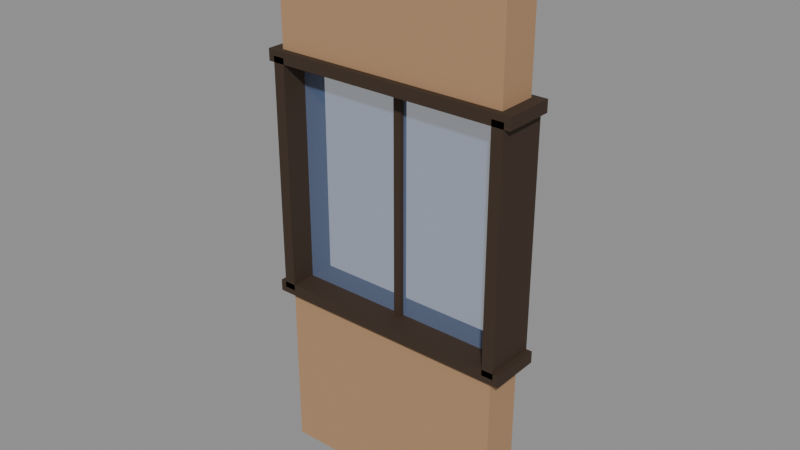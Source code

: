 # Source: ENV_Cabin_Window_A.blend  (saved by Blender 5.2.44; exported with 4.5.12 LTS)
import bpy
from mathutils import Matrix  # noqa: F401  (used for matrix-valued properties, if any)

bpy.ops.wm.read_factory_settings(use_empty=True)
scene = bpy.context.scene
scene.name = 'Scene'

# ---- collections
col_assets = bpy.data.collections.new('Assets'); scene.collection.children.link(col_assets)

# ---- materials (node trees are filled in below, after node groups)
mat_mat_wood_cabin_ext = bpy.data.materials.new('MAT_Wood_Cabin_Ext')
mat_mat_wood_trim = bpy.data.materials.new('MAT_Wood_Trim')
mat_mat_glass_window = bpy.data.materials.new('MAT_Glass_Window')
mat_mat_glass_window.surface_render_method = 'BLENDED'
mat_mat_glass_window.blend_method = 'BLEND'

# ---- material node trees
mat_mat_wood_cabin_ext.use_nodes = True; mat_mat_wood_cabin_ext.node_tree.nodes.clear()
_N = mat_mat_wood_cabin_ext.node_tree.nodes; _L = mat_mat_wood_cabin_ext.node_tree.links
n0 = _N.new('ShaderNodeBsdfPrincipled'); n0.name = 'Principled BSDF'; n0.location = (-200, 100)
n0.inputs[0].default_value = (0.4342, 0.2542, 0.1329, 1.0)
n0.inputs[2].default_value = 0.85
n0.inputs[10].default_value = 0.005
n1 = _N.new('ShaderNodeOutputMaterial'); n1.name = 'Material Output'; n1.location = (200, 100)
_L.new(n0.outputs[0], n1.inputs[0])
n1.is_active_output = True
mat_mat_wood_trim.use_nodes = True; mat_mat_wood_trim.node_tree.nodes.clear()
_N = mat_mat_wood_trim.node_tree.nodes; _L = mat_mat_wood_trim.node_tree.links
n0 = _N.new('ShaderNodeBsdfPrincipled'); n0.name = 'Principled BSDF'; n0.location = (-200, 100)
n0.inputs[0].default_value = (0.04231, 0.02315, 0.01161, 1.0)
n0.inputs[2].default_value = 0.8
n0.inputs[10].default_value = 0.005
n1 = _N.new('ShaderNodeOutputMaterial'); n1.name = 'Material Output'; n1.location = (200, 100)
_L.new(n0.outputs[0], n1.inputs[0])
n1.is_active_output = True
mat_mat_glass_window.use_nodes = True; mat_mat_glass_window.node_tree.nodes.clear()
_N = mat_mat_glass_window.node_tree.nodes; _L = mat_mat_glass_window.node_tree.links
n0 = _N.new('ShaderNodeBsdfPrincipled'); n0.name = 'Principled BSDF'; n0.location = (-200, 100)
n0.inputs[0].default_value = (0.3467, 0.552, 1.0, 1.0)
n0.inputs[2].default_value = 0.05
n0.inputs[4].default_value = 0.22
n0.inputs[10].default_value = 0.005
n1 = _N.new('ShaderNodeOutputMaterial'); n1.name = 'Material Output'; n1.location = (200, 100)
_L.new(n0.outputs[0], n1.inputs[0])
n1.is_active_output = True

# ---- meshes
me_env_cabin_window_a_sillwall_mesh = bpy.data.meshes.new('ENV_Cabin_Window_A_SillWall_Mesh')
me_env_cabin_window_a_sillwall_mesh.from_pydata([(-0.6, -0.1, 0.0), (-0.6, -0.1, 0.9), (-0.6, 0.1, 0.0), (-0.6, 0.1, 0.9), (0.6, -0.1, 0.0), (0.6, -0.1, 0.9), (0.6, 0.1, 0.0), (0.6, 0.1, 0.9)], [], [(0, 1, 3, 2), (2, 3, 7, 6), (6, 7, 5, 4), (4, 5, 1, 0), (2, 6, 4, 0), (7, 3, 1, 5)])
me_env_cabin_window_a_sillwall_mesh.materials.append(mat_mat_wood_cabin_ext)
me_env_cabin_window_a_sillwall_mesh.update()
me_env_cabin_window_a_header_mesh = bpy.data.meshes.new('ENV_Cabin_Window_A_Header_Mesh')
me_env_cabin_window_a_header_mesh.from_pydata([(-0.6, -0.1, 2.1), (-0.6, -0.1, 2.8), (-0.6, 0.1, 2.1), (-0.6, 0.1, 2.8), (0.6, -0.1, 2.1), (0.6, -0.1, 2.8), (0.6, 0.1, 2.1), (0.6, 0.1, 2.8)], [], [(0, 1, 3, 2), (2, 3, 7, 6), (6, 7, 5, 4), (4, 5, 1, 0), (2, 6, 4, 0), (7, 3, 1, 5)])
me_env_cabin_window_a_header_mesh.materials.append(mat_mat_wood_cabin_ext)
me_env_cabin_window_a_header_mesh.update()
me_env_cabin_window_a_frameh0_mesh = bpy.data.meshes.new('ENV_Cabin_Window_A_FrameH0_Mesh')
me_env_cabin_window_a_frameh0_mesh.from_pydata([(-0.66, -0.13, 0.87), (-0.66, -0.13, 0.93), (-0.66, 0.13, 0.87), (-0.66, 0.13, 0.93), (0.66, -0.13, 0.87), (0.66, -0.13, 0.93), (0.66, 0.13, 0.87), (0.66, 0.13, 0.93)], [], [(0, 1, 3, 2), (2, 3, 7, 6), (6, 7, 5, 4), (4, 5, 1, 0), (2, 6, 4, 0), (7, 3, 1, 5)])
me_env_cabin_window_a_frameh0_mesh.materials.append(mat_mat_wood_trim)
me_env_cabin_window_a_frameh0_mesh.update()
me_env_cabin_window_a_frameh1_mesh = bpy.data.meshes.new('ENV_Cabin_Window_A_FrameH1_Mesh')
me_env_cabin_window_a_frameh1_mesh.from_pydata([(-0.66, -0.13, 2.07), (-0.66, -0.13, 2.13), (-0.66, 0.13, 2.07), (-0.66, 0.13, 2.13), (0.66, -0.13, 2.07), (0.66, -0.13, 2.13), (0.66, 0.13, 2.07), (0.66, 0.13, 2.13)], [], [(0, 1, 3, 2), (2, 3, 7, 6), (6, 7, 5, 4), (4, 5, 1, 0), (2, 6, 4, 0), (7, 3, 1, 5)])
me_env_cabin_window_a_frameh1_mesh.materials.append(mat_mat_wood_trim)
me_env_cabin_window_a_frameh1_mesh.update()
me_env_cabin_window_a_framev0_mesh = bpy.data.meshes.new('ENV_Cabin_Window_A_FrameV0_Mesh')
me_env_cabin_window_a_framev0_mesh.from_pydata([(-0.63, -0.13, 0.9), (-0.63, -0.13, 2.1), (-0.63, 0.13, 0.9), (-0.63, 0.13, 2.1), (-0.57, -0.13, 0.9), (-0.57, -0.13, 2.1), (-0.57, 0.13, 0.9), (-0.57, 0.13, 2.1)], [], [(0, 1, 3, 2), (2, 3, 7, 6), (6, 7, 5, 4), (4, 5, 1, 0), (2, 6, 4, 0), (7, 3, 1, 5)])
me_env_cabin_window_a_framev0_mesh.materials.append(mat_mat_wood_trim)
me_env_cabin_window_a_framev0_mesh.update()
me_env_cabin_window_a_framev1_mesh = bpy.data.meshes.new('ENV_Cabin_Window_A_FrameV1_Mesh')
me_env_cabin_window_a_framev1_mesh.from_pydata([(0.57, -0.13, 0.9), (0.57, -0.13, 2.1), (0.57, 0.13, 0.9), (0.57, 0.13, 2.1), (0.63, -0.13, 0.9), (0.63, -0.13, 2.1), (0.63, 0.13, 0.9), (0.63, 0.13, 2.1)], [], [(0, 1, 3, 2), (2, 3, 7, 6), (6, 7, 5, 4), (4, 5, 1, 0), (2, 6, 4, 0), (7, 3, 1, 5)])
me_env_cabin_window_a_framev1_mesh.materials.append(mat_mat_wood_trim)
me_env_cabin_window_a_framev1_mesh.update()
me_env_cabin_window_a_cross_mesh = bpy.data.meshes.new('ENV_Cabin_Window_A_Cross_Mesh')
me_env_cabin_window_a_cross_mesh.from_pydata([(-0.02, -0.02, 0.9), (-0.02, -0.02, 2.1), (-0.02, 0.02, 0.9), (-0.02, 0.02, 2.1), (0.02, -0.02, 0.9), (0.02, -0.02, 2.1), (0.02, 0.02, 0.9), (0.02, 0.02, 2.1)], [], [(0, 1, 3, 2), (2, 3, 7, 6), (6, 7, 5, 4), (4, 5, 1, 0), (2, 6, 4, 0), (7, 3, 1, 5)])
me_env_cabin_window_a_cross_mesh.materials.append(mat_mat_wood_trim)
me_env_cabin_window_a_cross_mesh.update()
me_pane_mesh = bpy.data.meshes.new('pane_Mesh')
me_pane_mesh.from_pydata([(-0.6, -4.53e-08, 0.9), (0.6, -4.53e-08, 0.9), (-0.6, 4.53e-08, 2.1), (0.6, 4.53e-08, 2.1)], [], [(0, 1, 3, 2)])
me_pane_mesh.materials.append(mat_mat_glass_window)
me_pane_mesh.update()

# ---- objects
ob_env_cabin_window_a = bpy.data.objects.new('ENV_Cabin_Window_A', None)
ob_env_cabin_window_a_sillwall = bpy.data.objects.new('ENV_Cabin_Window_A_SillWall', me_env_cabin_window_a_sillwall_mesh)
ob_env_cabin_window_a_header = bpy.data.objects.new('ENV_Cabin_Window_A_Header', me_env_cabin_window_a_header_mesh)
ob_env_cabin_window_a_frameh0 = bpy.data.objects.new('ENV_Cabin_Window_A_FrameH0', me_env_cabin_window_a_frameh0_mesh)
ob_env_cabin_window_a_frameh1 = bpy.data.objects.new('ENV_Cabin_Window_A_FrameH1', me_env_cabin_window_a_frameh1_mesh)
ob_env_cabin_window_a_framev0 = bpy.data.objects.new('ENV_Cabin_Window_A_FrameV0', me_env_cabin_window_a_framev0_mesh)
ob_env_cabin_window_a_framev1 = bpy.data.objects.new('ENV_Cabin_Window_A_FrameV1', me_env_cabin_window_a_framev1_mesh)
ob_env_cabin_window_a_cross = bpy.data.objects.new('ENV_Cabin_Window_A_Cross', me_env_cabin_window_a_cross_mesh)
ob_pane = bpy.data.objects.new('pane', me_pane_mesh)

# ---- transforms, parenting, visibility, modifiers, constraints
ob_env_cabin_window_a.location = (0.0, 0.0, 0.0)
ob_env_cabin_window_a.empty_display_size = 0.05
ob_env_cabin_window_a_sillwall.parent = ob_env_cabin_window_a
ob_env_cabin_window_a_sillwall.location = (0.0, 0.0, 0.0)
ob_env_cabin_window_a_header.parent = ob_env_cabin_window_a
ob_env_cabin_window_a_header.location = (0.0, 0.0, 0.0)
ob_env_cabin_window_a_frameh0.parent = ob_env_cabin_window_a
ob_env_cabin_window_a_frameh0.location = (0.0, 0.0, 0.0)
ob_env_cabin_window_a_frameh1.parent = ob_env_cabin_window_a
ob_env_cabin_window_a_frameh1.location = (0.0, 0.0, 0.0)
ob_env_cabin_window_a_framev0.parent = ob_env_cabin_window_a
ob_env_cabin_window_a_framev0.location = (0.0, 0.0, 0.0)
ob_env_cabin_window_a_framev1.parent = ob_env_cabin_window_a
ob_env_cabin_window_a_framev1.location = (0.0, 0.0, 0.0)
ob_env_cabin_window_a_cross.parent = ob_env_cabin_window_a
ob_env_cabin_window_a_cross.location = (0.0, 0.0, 0.0)
ob_pane.parent = ob_env_cabin_window_a
ob_pane.location = (0.0, 0.0, 0.0)

# ---- collection membership
col_assets.objects.link(ob_env_cabin_window_a)
col_assets.objects.link(ob_env_cabin_window_a_sillwall)
col_assets.objects.link(ob_env_cabin_window_a_header)
col_assets.objects.link(ob_env_cabin_window_a_frameh0)
col_assets.objects.link(ob_env_cabin_window_a_frameh1)
col_assets.objects.link(ob_env_cabin_window_a_framev0)
col_assets.objects.link(ob_env_cabin_window_a_framev1)
col_assets.objects.link(ob_env_cabin_window_a_cross)
col_assets.objects.link(ob_pane)

# ---- scene / render settings (as saved in the file)
scene.frame_start = 1; scene.frame_end = 250; scene.frame_set(1)
scene.render.engine = 'BLENDER_EEVEE_NEXT'
scene.render.bake_bias = 0.0
scene.render.bake_samples = 0
scene.render.compositor_device = 'GPU'
scene.eevee.use_volume_custom_range = False
scene.eevee.fast_gi_thickness_near = 0.1
scene.eevee.fast_gi_thickness_far = 0.0
scene.eevee.ray_tracing_options.screen_trace_thickness = 0.1
bpy.context.view_layer.update()

# ---- added for rendering (the .blend has no active camera and no usable light): camera, sun + grey world if the file has none
cam_auto = bpy.data.cameras.new('AutoCamera')
cam_auto.lens = 50.0
cam_auto.sensor_width = 36.0
cam_auto.clip_end = 1000.0
ob_auto_camera = bpy.data.objects.new('AutoCamera', cam_auto)
scene.collection.objects.link(ob_auto_camera)
ob_auto_camera.location = (2.87416, -3.44899, 3.69933)
ob_auto_camera.rotation_euler = (1.09748, -7.21219e-08, 0.694738)
scene.camera = ob_auto_camera
light_auto_sun = bpy.data.lights.new('AutoSun', 'SUN')
light_auto_sun.energy = 3.0
light_auto_sun.angle = 0.0523599
ob_auto_sun = bpy.data.objects.new('AutoSun', light_auto_sun)
scene.collection.objects.link(ob_auto_sun)
ob_auto_sun.rotation_euler = (0.872665, 0.174533, 0.523599)
if scene.world is None:
    world_auto = bpy.data.worlds.new('AutoWorld')
    world_auto.color = (0.3, 0.3, 0.3)
    scene.world = world_auto
bpy.context.view_layer.update()
